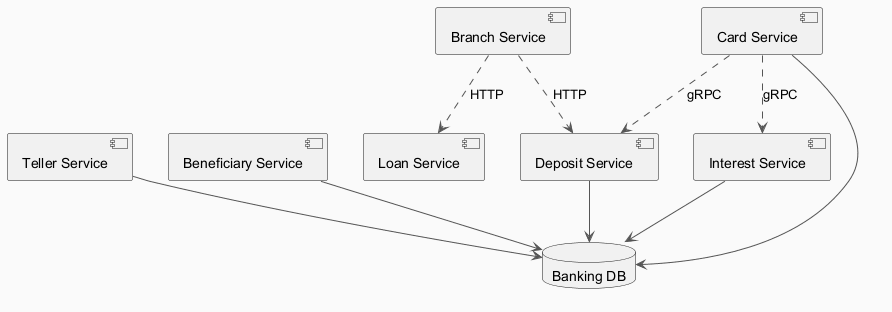

The diagram above was rendered by PlantUML. Its source (embedded in the PNG):
@startuml
skinparam backgroundColor #FAFAFA
skinparam classBackgroundColor #FFF3E0
skinparam classBorderColor #E65100
skinparam ArrowColor #555555
component "Interest Service" as C_InterestService
component "Loan Service" as C_LoanService
component "Teller Service" as C_TellerService
component "Beneficiary Service" as C_BeneficiaryService
component "Deposit Service" as C_DepositService
component "Branch Service" as C_BranchService
component "Card Service" as C_CardService
database "Banking DB" as DB_banking
C_InterestService --> DB_banking
C_TellerService --> DB_banking
C_BeneficiaryService --> DB_banking
C_DepositService --> DB_banking
C_CardService --> DB_banking
C_BranchService ..> C_DepositService : HTTP
C_BranchService ..> C_LoanService : HTTP
C_CardService ..> C_DepositService : gRPC
C_CardService ..> C_InterestService : gRPC
@enduml